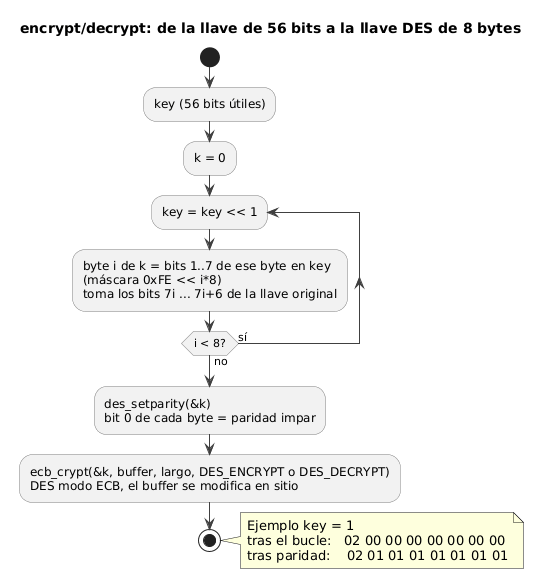

The diagram above was rendered by PlantUML. Its source (embedded in the PNG):
@startuml
title encrypt/decrypt: de la llave de 56 bits a la llave DES de 8 bytes
skinparam shadowing false
skinparam defaultFontName Calibri
skinparam activity {
  BackgroundColor #F2F2F2
  BorderColor #808080
}
skinparam ArrowColor #404040

start
:key (56 bits útiles);
:k = 0;
repeat :key = key << 1;
:byte i de k = bits 1..7 de ese byte en key
(máscara 0xFE << i*8)
toma los bits 7i ... 7i+6 de la llave original;
repeat while (i < 8?) is (sí) not (no)
:des_setparity(&k)
bit 0 de cada byte = paridad impar;
:ecb_crypt(&k, buffer, largo, DES_ENCRYPT o DES_DECRYPT)
DES modo ECB, el buffer se modifica en sitio;
stop
note right
  Ejemplo key = 1
  tras el bucle:   02 00 00 00 00 00 00 00
  tras paridad:    02 01 01 01 01 01 01 01
end note
@enduml